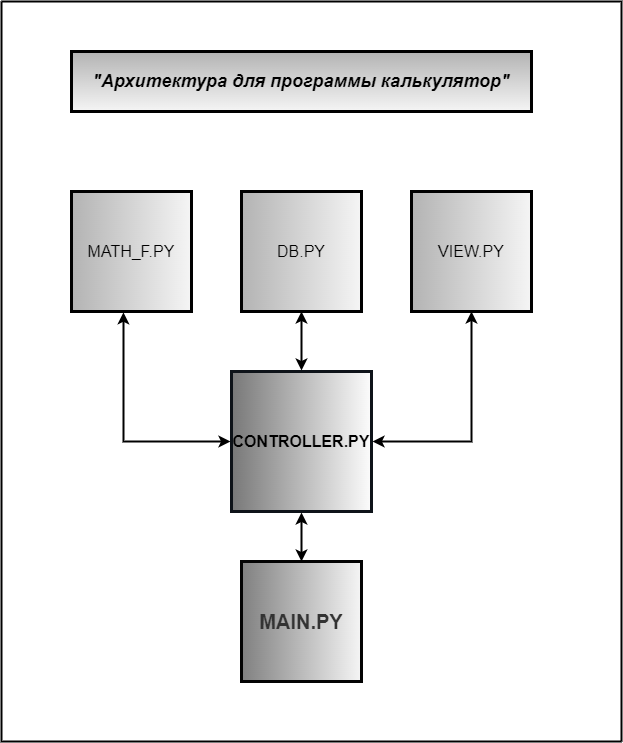

The diagram above was exported from draw.io. Its source (the exported page's mxGraphModel, read from the mxfile embedded in the PNG):
<mxGraphModel dx="990" dy="1728" grid="1" gridSize="10" guides="1" tooltips="1" connect="1" arrows="1" fold="1" page="1" pageScale="1" pageWidth="827" pageHeight="1169" math="0" shadow="0">
  <root>
    <mxCell id="WIyWlLk6GJQsqaUBKTNV-0" />
    <mxCell id="WIyWlLk6GJQsqaUBKTNV-1" parent="WIyWlLk6GJQsqaUBKTNV-0" />
    <mxCell id="N9vDdnU2baXgDrlUT_XH-0" value="MAIN.PY" style="whiteSpace=wrap;html=1;aspect=fixed;fillColor=#f5f5f5;fontColor=#333333;strokeColor=#030303;gradientColor=#808080;gradientDirection=west;fontStyle=1;fontSize=20;strokeWidth=3;" parent="WIyWlLk6GJQsqaUBKTNV-1" vertex="1">
      <mxGeometry x="320" y="400" width="120" height="120" as="geometry" />
    </mxCell>
    <mxCell id="N9vDdnU2baXgDrlUT_XH-2" value="CONTROLLER.PY" style="whiteSpace=wrap;html=1;aspect=fixed;fillColor=#FCFCFC;strokeColor=#0E1319;gradientColor=#787878;gradientDirection=west;fontSize=16;strokeWidth=3;perimeterSpacing=1;fontColor=#000000;fontStyle=1" parent="WIyWlLk6GJQsqaUBKTNV-1" vertex="1">
      <mxGeometry x="310" y="210" width="140" height="140" as="geometry" />
    </mxCell>
    <mxCell id="N9vDdnU2baXgDrlUT_XH-3" value="DB.PY" style="whiteSpace=wrap;html=1;aspect=fixed;fillColor=#f5f5f5;strokeColor=default;gradientColor=#b3b3b3;gradientDirection=west;strokeWidth=3;fontSize=16;" parent="WIyWlLk6GJQsqaUBKTNV-1" vertex="1">
      <mxGeometry x="320" y="30" width="120" height="120" as="geometry" />
    </mxCell>
    <mxCell id="N9vDdnU2baXgDrlUT_XH-4" value="VIEW.PY" style="whiteSpace=wrap;html=1;aspect=fixed;fillColor=#f5f5f5;strokeColor=default;gradientColor=#b3b3b3;gradientDirection=west;strokeWidth=3;fontSize=16;" parent="WIyWlLk6GJQsqaUBKTNV-1" vertex="1">
      <mxGeometry x="490" y="30" width="120" height="120" as="geometry" />
    </mxCell>
    <mxCell id="N9vDdnU2baXgDrlUT_XH-5" value="MATH_F.PY" style="whiteSpace=wrap;html=1;aspect=fixed;fontSize=16;gradientDirection=west;fillColor=#f5f5f5;strokeColor=default;gradientColor=#b3b3b3;strokeWidth=3;" parent="WIyWlLk6GJQsqaUBKTNV-1" vertex="1">
      <mxGeometry x="150" y="30" width="120" height="120" as="geometry" />
    </mxCell>
    <mxCell id="DpU-EksGmTh7LAUlKlgy-0" value="&quot;Архитектура для программы калькулятор&quot;" style="rounded=0;whiteSpace=wrap;html=1;fillColor=#f5f5f5;gradientColor=#b3b3b3;strokeColor=#000000;gradientDirection=north;strokeWidth=3;fontStyle=3;fontSize=18;" vertex="1" parent="WIyWlLk6GJQsqaUBKTNV-1">
      <mxGeometry x="150" y="-110" width="460" height="60" as="geometry" />
    </mxCell>
    <mxCell id="DpU-EksGmTh7LAUlKlgy-2" value="" style="endArrow=classic;startArrow=classic;html=1;rounded=0;fontSize=18;exitX=0.5;exitY=0;exitDx=0;exitDy=0;entryX=0.5;entryY=1;entryDx=0;entryDy=0;strokeWidth=2;" edge="1" parent="WIyWlLk6GJQsqaUBKTNV-1" source="N9vDdnU2baXgDrlUT_XH-2" target="N9vDdnU2baXgDrlUT_XH-3">
      <mxGeometry width="50" height="50" relative="1" as="geometry">
        <mxPoint x="330" y="200" as="sourcePoint" />
        <mxPoint x="380" y="150" as="targetPoint" />
      </mxGeometry>
    </mxCell>
    <mxCell id="DpU-EksGmTh7LAUlKlgy-3" value="" style="endArrow=classic;startArrow=classic;html=1;rounded=0;fontSize=18;entryX=0.5;entryY=1;entryDx=0;entryDy=0;exitX=0.5;exitY=0;exitDx=0;exitDy=0;strokeWidth=2;" edge="1" parent="WIyWlLk6GJQsqaUBKTNV-1" source="N9vDdnU2baXgDrlUT_XH-0" target="N9vDdnU2baXgDrlUT_XH-2">
      <mxGeometry width="50" height="50" relative="1" as="geometry">
        <mxPoint x="550" y="420" as="sourcePoint" />
        <mxPoint x="600" y="370" as="targetPoint" />
      </mxGeometry>
    </mxCell>
    <mxCell id="DpU-EksGmTh7LAUlKlgy-4" value="" style="endArrow=classic;startArrow=classic;html=1;rounded=0;fontSize=18;exitX=0;exitY=0.5;exitDx=0;exitDy=0;entryX=0.433;entryY=1.007;entryDx=0;entryDy=0;entryPerimeter=0;strokeWidth=2;" edge="1" parent="WIyWlLk6GJQsqaUBKTNV-1" source="N9vDdnU2baXgDrlUT_XH-2" target="N9vDdnU2baXgDrlUT_XH-5">
      <mxGeometry width="50" height="50" relative="1" as="geometry">
        <mxPoint x="510" y="400" as="sourcePoint" />
        <mxPoint x="560" y="350" as="targetPoint" />
        <Array as="points">
          <mxPoint x="202" y="280" />
        </Array>
      </mxGeometry>
    </mxCell>
    <mxCell id="DpU-EksGmTh7LAUlKlgy-5" value="" style="endArrow=classic;startArrow=classic;html=1;rounded=0;fontSize=18;exitX=1;exitY=0.5;exitDx=0;exitDy=0;entryX=0.5;entryY=1;entryDx=0;entryDy=0;strokeWidth=2;" edge="1" parent="WIyWlLk6GJQsqaUBKTNV-1" source="N9vDdnU2baXgDrlUT_XH-2" target="N9vDdnU2baXgDrlUT_XH-4">
      <mxGeometry width="50" height="50" relative="1" as="geometry">
        <mxPoint x="480" y="360" as="sourcePoint" />
        <mxPoint x="530" y="310" as="targetPoint" />
        <Array as="points">
          <mxPoint x="550" y="280" />
        </Array>
      </mxGeometry>
    </mxCell>
    <mxCell id="DpU-EksGmTh7LAUlKlgy-7" value="" style="endArrow=none;html=1;rounded=0;strokeWidth=2;fontSize=18;" edge="1" parent="WIyWlLk6GJQsqaUBKTNV-1">
      <mxGeometry width="50" height="50" relative="1" as="geometry">
        <mxPoint x="700" y="580" as="sourcePoint" />
        <mxPoint x="80" y="-160" as="targetPoint" />
        <Array as="points">
          <mxPoint x="80" y="580" />
        </Array>
      </mxGeometry>
    </mxCell>
    <mxCell id="DpU-EksGmTh7LAUlKlgy-8" value="" style="endArrow=none;html=1;rounded=0;strokeWidth=2;fontSize=18;" edge="1" parent="WIyWlLk6GJQsqaUBKTNV-1">
      <mxGeometry width="50" height="50" relative="1" as="geometry">
        <mxPoint x="80" y="-160" as="sourcePoint" />
        <mxPoint x="700" y="580" as="targetPoint" />
        <Array as="points">
          <mxPoint x="700" y="-160" />
        </Array>
      </mxGeometry>
    </mxCell>
  </root>
</mxGraphModel>